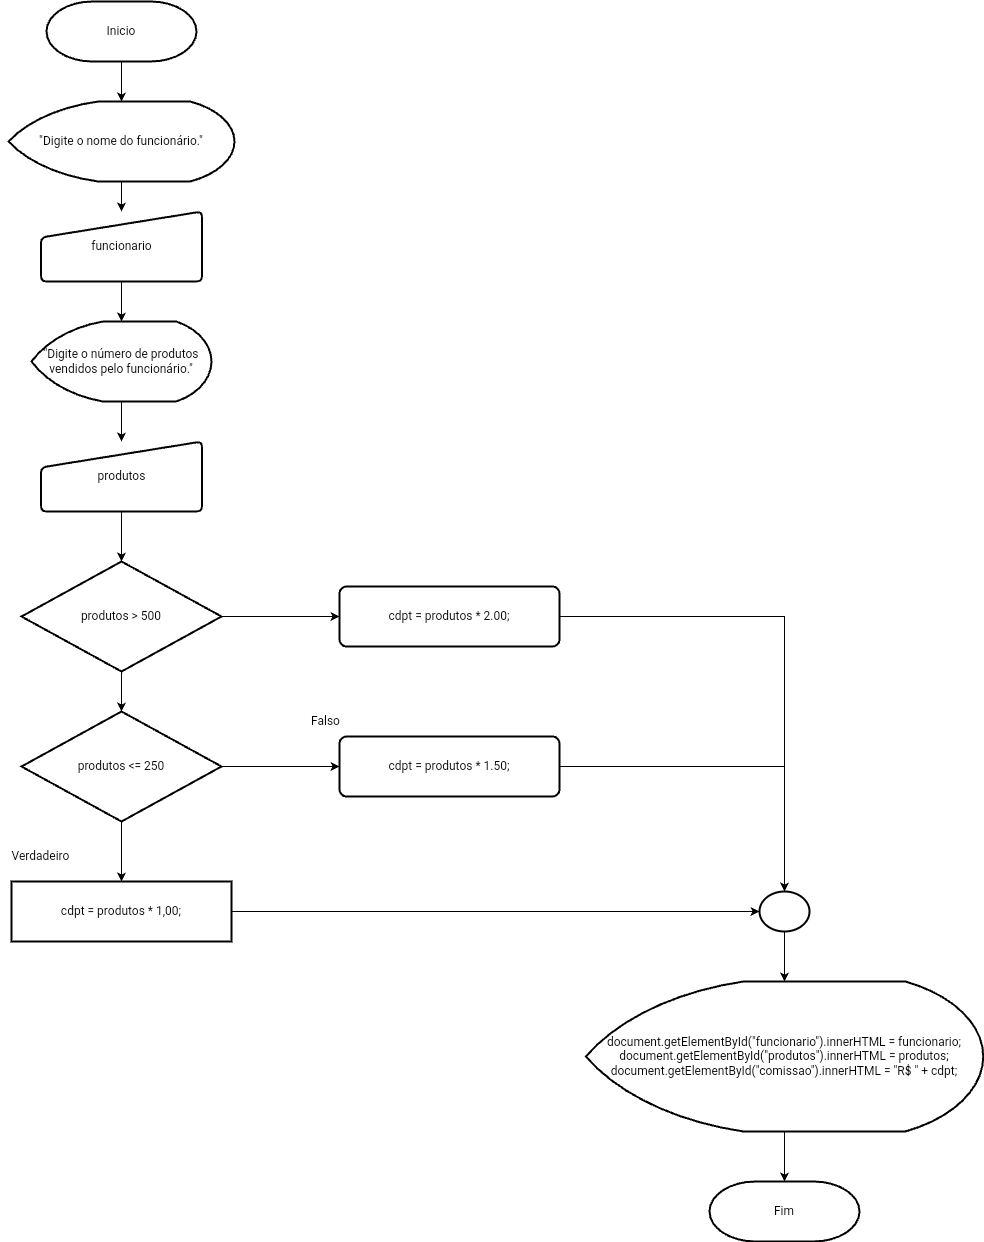

The diagram above was exported from draw.io. Its source (the exported page's mxGraphModel, read from the mxfile embedded in the PNG):
<mxGraphModel dx="1583" dy="2451" grid="1" gridSize="10" guides="1" tooltips="1" connect="1" arrows="1" fold="1" page="1" pageScale="1" pageWidth="827" pageHeight="1169" math="0" shadow="0">
  <root>
    <mxCell id="jg6WMX4FAn3nuvV45qTU-0" />
    <mxCell id="jg6WMX4FAn3nuvV45qTU-1" parent="jg6WMX4FAn3nuvV45qTU-0" />
    <mxCell id="jg6WMX4FAn3nuvV45qTU-2" value="" style="edgeStyle=orthogonalEdgeStyle;rounded=0;orthogonalLoop=1;jettySize=auto;html=1;" parent="jg6WMX4FAn3nuvV45qTU-1" source="jg6WMX4FAn3nuvV45qTU-3" target="jg6WMX4FAn3nuvV45qTU-10" edge="1">
      <mxGeometry relative="1" as="geometry" />
    </mxCell>
    <mxCell id="jg6WMX4FAn3nuvV45qTU-3" value="Inicio" style="strokeWidth=2;html=1;shape=mxgraph.flowchart.terminator;whiteSpace=wrap;" parent="jg6WMX4FAn3nuvV45qTU-1" vertex="1">
      <mxGeometry x="-604" y="-1160" width="150" height="60" as="geometry" />
    </mxCell>
    <mxCell id="jg6WMX4FAn3nuvV45qTU-4" value="Fim" style="strokeWidth=2;html=1;shape=mxgraph.flowchart.terminator;whiteSpace=wrap;" parent="jg6WMX4FAn3nuvV45qTU-1" vertex="1">
      <mxGeometry x="59" y="20" width="150" height="60" as="geometry" />
    </mxCell>
    <mxCell id="jg6WMX4FAn3nuvV45qTU-5" value="" style="edgeStyle=orthogonalEdgeStyle;rounded=0;orthogonalLoop=1;jettySize=auto;html=1;" parent="jg6WMX4FAn3nuvV45qTU-1" source="jg6WMX4FAn3nuvV45qTU-6" target="jg6WMX4FAn3nuvV45qTU-8" edge="1">
      <mxGeometry relative="1" as="geometry" />
    </mxCell>
    <mxCell id="jg6WMX4FAn3nuvV45qTU-6" value="&lt;font style=&quot;vertical-align: inherit;&quot;&gt;&lt;font style=&quot;vertical-align: inherit;&quot;&gt;&quot;Digite o número de produtos vendidos pelo funcionário.&quot;&lt;/font&gt;&lt;/font&gt;" style="strokeWidth=2;html=1;shape=mxgraph.flowchart.display;whiteSpace=wrap;" parent="jg6WMX4FAn3nuvV45qTU-1" vertex="1">
      <mxGeometry x="-619" y="-840" width="180" height="80" as="geometry" />
    </mxCell>
    <mxCell id="gZr4qJqWN3MubeJ25NKK-0" value="" style="edgeStyle=orthogonalEdgeStyle;rounded=0;orthogonalLoop=1;jettySize=auto;html=1;" parent="jg6WMX4FAn3nuvV45qTU-1" source="jg6WMX4FAn3nuvV45qTU-8" target="jg6WMX4FAn3nuvV45qTU-17" edge="1">
      <mxGeometry relative="1" as="geometry" />
    </mxCell>
    <mxCell id="jg6WMX4FAn3nuvV45qTU-8" value="&lt;font style=&quot;vertical-align: inherit;&quot;&gt;&lt;font style=&quot;vertical-align: inherit;&quot;&gt;produtos&lt;/font&gt;&lt;/font&gt;" style="html=1;strokeWidth=2;shape=manualInput;whiteSpace=wrap;rounded=1;size=26;arcSize=11;" parent="jg6WMX4FAn3nuvV45qTU-1" vertex="1">
      <mxGeometry x="-609.5" y="-720" width="161" height="70" as="geometry" />
    </mxCell>
    <mxCell id="jg6WMX4FAn3nuvV45qTU-9" value="" style="edgeStyle=orthogonalEdgeStyle;rounded=0;orthogonalLoop=1;jettySize=auto;html=1;" parent="jg6WMX4FAn3nuvV45qTU-1" source="jg6WMX4FAn3nuvV45qTU-10" target="jg6WMX4FAn3nuvV45qTU-12" edge="1">
      <mxGeometry relative="1" as="geometry" />
    </mxCell>
    <mxCell id="jg6WMX4FAn3nuvV45qTU-10" value="&lt;font style=&quot;vertical-align: inherit;&quot;&gt;&lt;font style=&quot;vertical-align: inherit;&quot;&gt;&quot;Digite o nome do funcionário.&quot;&lt;/font&gt;&lt;/font&gt;" style="strokeWidth=2;html=1;shape=mxgraph.flowchart.display;whiteSpace=wrap;" parent="jg6WMX4FAn3nuvV45qTU-1" vertex="1">
      <mxGeometry x="-642" y="-1060" width="226" height="80" as="geometry" />
    </mxCell>
    <mxCell id="jg6WMX4FAn3nuvV45qTU-11" value="" style="edgeStyle=orthogonalEdgeStyle;rounded=0;orthogonalLoop=1;jettySize=auto;html=1;" parent="jg6WMX4FAn3nuvV45qTU-1" source="jg6WMX4FAn3nuvV45qTU-12" target="jg6WMX4FAn3nuvV45qTU-6" edge="1">
      <mxGeometry relative="1" as="geometry" />
    </mxCell>
    <mxCell id="jg6WMX4FAn3nuvV45qTU-12" value="&lt;font style=&quot;vertical-align: inherit;&quot;&gt;&lt;font style=&quot;vertical-align: inherit;&quot;&gt;funcionario&lt;/font&gt;&lt;/font&gt;" style="html=1;strokeWidth=2;shape=manualInput;whiteSpace=wrap;rounded=1;size=26;arcSize=11;" parent="jg6WMX4FAn3nuvV45qTU-1" vertex="1">
      <mxGeometry x="-609.5" y="-950" width="161" height="70" as="geometry" />
    </mxCell>
    <mxCell id="jg6WMX4FAn3nuvV45qTU-16" style="edgeStyle=orthogonalEdgeStyle;rounded=0;orthogonalLoop=1;jettySize=auto;html=1;entryX=0;entryY=0.5;entryDx=0;entryDy=0;" parent="jg6WMX4FAn3nuvV45qTU-1" source="jg6WMX4FAn3nuvV45qTU-17" target="jg6WMX4FAn3nuvV45qTU-19" edge="1">
      <mxGeometry relative="1" as="geometry" />
    </mxCell>
    <mxCell id="gZr4qJqWN3MubeJ25NKK-1" value="" style="edgeStyle=orthogonalEdgeStyle;rounded=0;orthogonalLoop=1;jettySize=auto;html=1;" parent="jg6WMX4FAn3nuvV45qTU-1" source="jg6WMX4FAn3nuvV45qTU-17" target="jg6WMX4FAn3nuvV45qTU-29" edge="1">
      <mxGeometry relative="1" as="geometry" />
    </mxCell>
    <mxCell id="jg6WMX4FAn3nuvV45qTU-17" value="&lt;font style=&quot;vertical-align: inherit;&quot;&gt;&lt;font style=&quot;vertical-align: inherit;&quot;&gt;produtos &amp;gt; 500&lt;/font&gt;&lt;/font&gt;" style="strokeWidth=2;html=1;shape=mxgraph.flowchart.decision;whiteSpace=wrap;" parent="jg6WMX4FAn3nuvV45qTU-1" vertex="1">
      <mxGeometry x="-629" y="-600" width="200" height="110" as="geometry" />
    </mxCell>
    <mxCell id="jg6WMX4FAn3nuvV45qTU-18" style="edgeStyle=orthogonalEdgeStyle;rounded=0;orthogonalLoop=1;jettySize=auto;html=1;entryX=0.5;entryY=0;entryDx=0;entryDy=0;entryPerimeter=0;" parent="jg6WMX4FAn3nuvV45qTU-1" source="jg6WMX4FAn3nuvV45qTU-19" target="jg6WMX4FAn3nuvV45qTU-35" edge="1">
      <mxGeometry relative="1" as="geometry">
        <mxPoint x="69" y="-555" as="targetPoint" />
      </mxGeometry>
    </mxCell>
    <mxCell id="jg6WMX4FAn3nuvV45qTU-19" value="&lt;font style=&quot;vertical-align: inherit;&quot;&gt;&lt;font style=&quot;vertical-align: inherit;&quot;&gt;&lt;font style=&quot;vertical-align: inherit;&quot;&gt;&lt;font style=&quot;vertical-align: inherit;&quot;&gt;cdpt = produtos * 2.00;&lt;/font&gt;&lt;/font&gt;&lt;/font&gt;&lt;/font&gt;" style="rounded=1;whiteSpace=wrap;html=1;absoluteArcSize=1;arcSize=14;strokeWidth=2;" parent="jg6WMX4FAn3nuvV45qTU-1" vertex="1">
      <mxGeometry x="-311" y="-575" width="220" height="60" as="geometry" />
    </mxCell>
    <mxCell id="jg6WMX4FAn3nuvV45qTU-20" value="" style="edgeStyle=orthogonalEdgeStyle;rounded=0;orthogonalLoop=1;jettySize=auto;html=1;" parent="jg6WMX4FAn3nuvV45qTU-1" source="jg6WMX4FAn3nuvV45qTU-21" target="jg6WMX4FAn3nuvV45qTU-4" edge="1">
      <mxGeometry relative="1" as="geometry" />
    </mxCell>
    <mxCell id="jg6WMX4FAn3nuvV45qTU-21" value="&lt;font style=&quot;vertical-align: inherit;&quot;&gt;&lt;font style=&quot;vertical-align: inherit;&quot;&gt;&lt;font style=&quot;vertical-align: inherit;&quot;&gt;&lt;font style=&quot;vertical-align: inherit;&quot;&gt;document.getElementById(&quot;funcionario&quot;).innerHTML = funcionario; &lt;/font&gt;&lt;/font&gt;&lt;/font&gt;&lt;font style=&quot;vertical-align: inherit;&quot;&gt;&lt;font style=&quot;vertical-align: inherit;&quot;&gt;&lt;font style=&quot;vertical-align: inherit;&quot;&gt;document.getElementById(&quot;produtos&quot;).innerHTML = produtos; &lt;/font&gt;&lt;/font&gt;&lt;/font&gt;&lt;font style=&quot;vertical-align: inherit;&quot;&gt;&lt;font style=&quot;vertical-align: inherit;&quot;&gt;&lt;font style=&quot;vertical-align: inherit;&quot;&gt;document.getElementById(&quot;comissao&quot;).innerHTML = &quot;R$ &quot; + cdpt;&lt;/font&gt;&lt;/font&gt;&lt;/font&gt;&lt;/font&gt;" style="strokeWidth=2;html=1;shape=mxgraph.flowchart.display;whiteSpace=wrap;" parent="jg6WMX4FAn3nuvV45qTU-1" vertex="1">
      <mxGeometry x="-64.75" y="-180" width="397.5" height="150" as="geometry" />
    </mxCell>
    <mxCell id="jg6WMX4FAn3nuvV45qTU-27" style="edgeStyle=orthogonalEdgeStyle;rounded=0;orthogonalLoop=1;jettySize=auto;html=1;entryX=0;entryY=0.5;entryDx=0;entryDy=0;" parent="jg6WMX4FAn3nuvV45qTU-1" source="jg6WMX4FAn3nuvV45qTU-29" target="jg6WMX4FAn3nuvV45qTU-32" edge="1">
      <mxGeometry relative="1" as="geometry" />
    </mxCell>
    <mxCell id="jg6WMX4FAn3nuvV45qTU-28" value="" style="edgeStyle=orthogonalEdgeStyle;rounded=0;orthogonalLoop=1;jettySize=auto;html=1;" parent="jg6WMX4FAn3nuvV45qTU-1" source="jg6WMX4FAn3nuvV45qTU-29" target="jg6WMX4FAn3nuvV45qTU-31" edge="1">
      <mxGeometry relative="1" as="geometry" />
    </mxCell>
    <mxCell id="jg6WMX4FAn3nuvV45qTU-29" value="&lt;font style=&quot;vertical-align: inherit;&quot;&gt;&lt;font style=&quot;vertical-align: inherit;&quot;&gt;produtos &amp;lt;= 250&lt;/font&gt;&lt;/font&gt;" style="strokeWidth=2;html=1;shape=mxgraph.flowchart.decision;whiteSpace=wrap;" parent="jg6WMX4FAn3nuvV45qTU-1" vertex="1">
      <mxGeometry x="-629" y="-450" width="200" height="110" as="geometry" />
    </mxCell>
    <mxCell id="jg6WMX4FAn3nuvV45qTU-31" value="&lt;font style=&quot;vertical-align: inherit;&quot;&gt;&lt;font style=&quot;vertical-align: inherit;&quot;&gt;cdpt = produtos * 1,00;&lt;/font&gt;&lt;/font&gt;" style="rounded=1;whiteSpace=wrap;html=1;absoluteArcSize=1;arcSize=0;strokeWidth=2;" parent="jg6WMX4FAn3nuvV45qTU-1" vertex="1">
      <mxGeometry x="-639" y="-280" width="220" height="60" as="geometry" />
    </mxCell>
    <mxCell id="jg6WMX4FAn3nuvV45qTU-33" value="" style="edgeStyle=orthogonalEdgeStyle;rounded=0;orthogonalLoop=1;jettySize=auto;html=1;" parent="jg6WMX4FAn3nuvV45qTU-1" source="jg6WMX4FAn3nuvV45qTU-32" target="jg6WMX4FAn3nuvV45qTU-35" edge="1">
      <mxGeometry relative="1" as="geometry">
        <mxPoint x="139" y="-50" as="targetPoint" />
        <mxPoint x="-91" y="-260" as="sourcePoint" />
        <Array as="points" />
      </mxGeometry>
    </mxCell>
    <mxCell id="jg6WMX4FAn3nuvV45qTU-34" value="" style="edgeStyle=orthogonalEdgeStyle;rounded=0;orthogonalLoop=1;jettySize=auto;html=1;" parent="jg6WMX4FAn3nuvV45qTU-1" source="jg6WMX4FAn3nuvV45qTU-35" target="jg6WMX4FAn3nuvV45qTU-21" edge="1">
      <mxGeometry relative="1" as="geometry" />
    </mxCell>
    <mxCell id="jg6WMX4FAn3nuvV45qTU-35" value="" style="strokeWidth=2;html=1;shape=mxgraph.flowchart.start_2;whiteSpace=wrap;" parent="jg6WMX4FAn3nuvV45qTU-1" vertex="1">
      <mxGeometry x="109" y="-270" width="50" height="40" as="geometry" />
    </mxCell>
    <mxCell id="jg6WMX4FAn3nuvV45qTU-36" value="&lt;font style=&quot;vertical-align: inherit;&quot;&gt;&lt;font style=&quot;vertical-align: inherit;&quot;&gt;Falso&lt;/font&gt;&lt;/font&gt;" style="text;html=1;align=center;verticalAlign=middle;resizable=0;points=[];autosize=1;strokeColor=none;fillColor=none;" parent="jg6WMX4FAn3nuvV45qTU-1" vertex="1">
      <mxGeometry x="-350" y="-455" width="50" height="30" as="geometry" />
    </mxCell>
    <mxCell id="jg6WMX4FAn3nuvV45qTU-37" value="&lt;font style=&quot;vertical-align: inherit;&quot;&gt;&lt;font style=&quot;vertical-align: inherit;&quot;&gt;Verdadeiro&lt;/font&gt;&lt;/font&gt;" style="text;html=1;align=center;verticalAlign=middle;resizable=0;points=[];autosize=1;strokeColor=none;fillColor=none;" parent="jg6WMX4FAn3nuvV45qTU-1" vertex="1">
      <mxGeometry x="-650" y="-320" width="80" height="30" as="geometry" />
    </mxCell>
    <mxCell id="jg6WMX4FAn3nuvV45qTU-32" value="cdpt = produtos * 1.50;" style="rounded=1;whiteSpace=wrap;html=1;absoluteArcSize=1;arcSize=14;strokeWidth=2;" parent="jg6WMX4FAn3nuvV45qTU-1" vertex="1">
      <mxGeometry x="-311" y="-425" width="220" height="60" as="geometry" />
    </mxCell>
    <mxCell id="gZr4qJqWN3MubeJ25NKK-2" style="edgeStyle=orthogonalEdgeStyle;rounded=0;orthogonalLoop=1;jettySize=auto;html=1;entryX=0;entryY=0.5;entryDx=0;entryDy=0;entryPerimeter=0;" parent="jg6WMX4FAn3nuvV45qTU-1" source="jg6WMX4FAn3nuvV45qTU-31" target="jg6WMX4FAn3nuvV45qTU-35" edge="1">
      <mxGeometry relative="1" as="geometry" />
    </mxCell>
  </root>
</mxGraphModel>